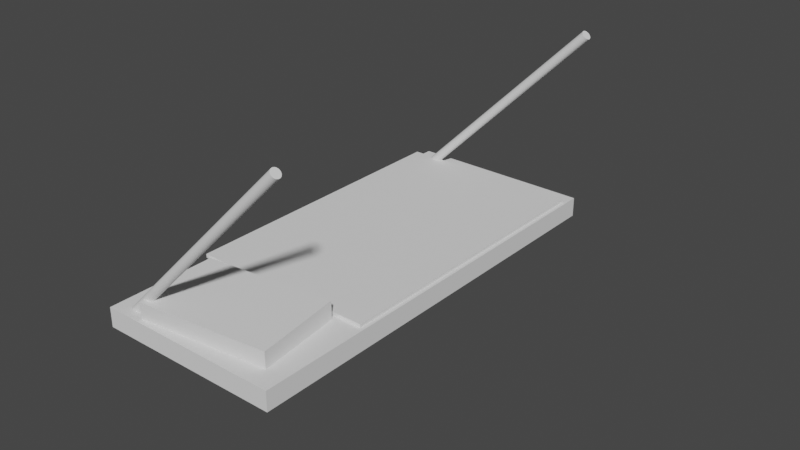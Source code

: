 # Source: bed.blend  (saved by Blender 3.4.6; exported with 4.5.12 LTS)
import bpy
from mathutils import Matrix  # noqa: F401  (used for matrix-valued properties, if any)

bpy.ops.wm.read_factory_settings(use_empty=True)
scene = bpy.context.scene
scene.name = 'Scene'

# ---- collections
col_collection = bpy.data.collections.new('Collection'); scene.collection.children.link(col_collection)

# ---- world
world_world = bpy.data.worlds.new('World'); scene.world = world_world
world_world.use_nodes = True; world_world.node_tree.nodes.clear()
_N = world_world.node_tree.nodes; _L = world_world.node_tree.links
n0 = _N.new('ShaderNodeOutputWorld'); n0.name = 'World Output'; n0.location = (300, 300)
n1 = _N.new('ShaderNodeBackground'); n1.name = 'Background'; n1.location = (10, 300)
n1.inputs[0].default_value = (0.05088, 0.05088, 0.05088, 1.0)
_L.new(n1.outputs[0], n0.inputs[0])
n0.is_active_output = True
world_world.color = (0.05088, 0.05088, 0.05088)
world_world.use_sun_shadow = False
world_world.sun_shadow_jitter_overblur = 0.0

# ---- meshes
me_cylinder_002 = bpy.data.meshes.new('Cylinder.002')
me_cylinder_002.from_pydata([(0.0, 1.0, -1.0), (0.0, 1.0, 1.0), (0.1951, 0.9808, -1.0), (0.1951, 0.9808, 1.0), (0.3827, 0.9239, -1.0), (0.3827, 0.9239, 1.0), (0.5556, 0.8315, -1.0), (0.5556, 0.8315, 1.0), (0.7071, 0.7071, -1.0), (0.7071, 0.7071, 1.0), (0.8315, 0.5556, -1.0), (0.8315, 0.5556, 1.0), (0.9239, 0.3827, -1.0), (0.9239, 0.3827, 1.0), (0.9808, 0.1951, -1.0), (0.9808, 0.1951, 1.0), (1.0, 0.0, -1.0), (1.0, 0.0, 1.0), (0.9808, -0.1951, -1.0), (0.9808, -0.1951, 1.0), (0.9239, -0.3827, -1.0), (0.9239, -0.3827, 1.0), (0.8315, -0.5556, -1.0), (0.8315, -0.5556, 1.0), (0.7071, -0.7071, -1.0), (0.7071, -0.7071, 1.0), (0.5556, -0.8315, -1.0), (0.5556, -0.8315, 1.0), (0.3827, -0.9239, -1.0), (0.3827, -0.9239, 1.0), (0.1951, -0.9808, -1.0), (0.1951, -0.9808, 1.0), (0.0, -1.0, -1.0), (0.0, -1.0, 1.0), (-0.1951, -0.9808, -1.0), (-0.1951, -0.9808, 1.0), (-0.3827, -0.9239, -1.0), (-0.3827, -0.9239, 1.0), (-0.5556, -0.8315, -1.0), (-0.5556, -0.8315, 1.0), (-0.7071, -0.7071, -1.0), (-0.7071, -0.7071, 1.0), (-0.8315, -0.5556, -1.0), (-0.8315, -0.5556, 1.0), (-0.9239, -0.3827, -1.0), (-0.9239, -0.3827, 1.0), (-0.9808, -0.1951, -1.0), (-0.9808, -0.1951, 1.0), (-1.0, 0.0, -1.0), (-1.0, 0.0, 1.0), (-0.9808, 0.1951, -1.0), (-0.9808, 0.1951, 1.0), (-0.9239, 0.3827, -1.0), (-0.9239, 0.3827, 1.0), (-0.8315, 0.5556, -1.0), (-0.8315, 0.5556, 1.0), (-0.7071, 0.7071, -1.0), (-0.7071, 0.7071, 1.0), (-0.5556, 0.8315, -1.0), (-0.5556, 0.8315, 1.0), (-0.3827, 0.9239, -1.0), (-0.3827, 0.9239, 1.0), (-0.1951, 0.9808, -1.0), (-0.1951, 0.9808, 1.0), (-3.044, -3.059, -0.9356), (25.24, -3.059, 0.03973), (-0.07828, -3.059, -1.038), (-3.044, 88.98, -0.9356), (28.21, -3.059, -0.06253), (-0.07828, 88.98, -1.038), (28.21, 88.98, -0.06253), (25.24, 88.98, 0.03973), (2.811, -2.033, -0.7641), (19.71, 1.088, 0.0206), (-0.1469, -2.106, -0.6617), (22.67, 1.16, -0.08184), (20.85, 19.47, -0.1288), (0.9935, 16.28, -0.8111), (17.89, 19.4, -0.02637), (-1.964, 16.21, -0.7086), (2.485, 1.255, -0.7725), (22.34, 4.449, -0.09027), (19.39, 4.376, 0.01216), (-0.4733, 1.183, -0.6701), (21.11, 16.91, -0.1222), (-1.71, 13.64, -0.7021), (1.248, 13.72, -0.8045), (18.15, 16.84, -0.0198), (20.18, 0.7593, -0.1676), (17.22, 0.6866, -0.06512), (18.36, 19.07, -0.2145), (15.4, 19.0, -0.1121), (16.89, 3.975, -0.07355), (19.85, 4.048, -0.176), (15.65, 16.44, -0.1055), (18.61, 16.51, -0.208), (2.42, -1.693, -0.5735), (3.561, 16.69, -0.7229), (5.378, -1.62, -0.6759), (0.6029, 16.62, -0.6204), (2.094, 1.596, -0.5819), (5.052, 1.668, -0.6843), (0.8572, 14.06, -0.6139), (3.815, 14.13, -0.7163), (-3.556, 20.52, -0.9575), (-4.13, 20.52, -0.9377), (-3.556, 85.65, -0.9575), (24.15, 85.65, 0.03765), (24.15, 20.52, 0.03765), (-4.13, 85.65, -0.9377), (24.73, 85.65, 0.01785), (24.73, 20.52, 0.01785), (-1.311e-06, 86.59, -1.0), (-1.311e-06, 86.59, 1.0), (0.1951, 86.57, -1.0), (0.1951, 86.57, 1.0), (0.3827, 86.51, -1.0), (0.3827, 86.51, 1.0), (0.5556, 86.42, -1.0), (0.5556, 86.42, 1.0), (0.7071, 86.3, -1.0), (0.7071, 86.3, 1.0), (0.8315, 86.15, -1.0), (0.8315, 86.15, 1.0), (0.9239, 85.97, -1.0), (0.9239, 85.97, 1.0), (0.9808, 85.78, -1.0), (0.9808, 85.78, 1.0), (1.0, 85.59, -1.0), (1.0, 85.59, 1.0), (0.9808, 85.39, -1.0), (0.9808, 85.39, 1.0), (0.9239, 85.21, -1.0), (0.9239, 85.21, 1.0), (0.8315, 85.03, -1.0), (0.8315, 85.03, 1.0), (0.7071, 84.88, -1.0), (0.7071, 84.88, 1.0), (0.5556, 84.76, -1.0), (0.5556, 84.76, 1.0), (0.3827, 84.67, -1.0), (0.3827, 84.67, 1.0), (0.1951, 84.61, -1.0), (0.1951, 84.61, 1.0), (-1.311e-06, 84.59, -1.0), (-1.311e-06, 84.59, 1.0), (-0.1951, 84.61, -1.0), (-0.1951, 84.61, 1.0), (-0.3827, 84.67, -1.0), (-0.3827, 84.67, 1.0), (-0.5556, 84.76, -1.0), (-0.5556, 84.76, 1.0), (-0.7071, 84.88, -1.0), (-0.7071, 84.88, 1.0), (-0.8315, 85.03, -1.0), (-0.8315, 85.03, 1.0), (-0.9239, 85.21, -1.0), (-0.9239, 85.21, 1.0), (-0.9808, 85.39, -1.0), (-0.9808, 85.39, 1.0), (-1.0, 85.59, -1.0), (-1.0, 85.59, 1.0), (-0.9808, 85.78, -1.0), (-0.9808, 85.78, 1.0), (-0.9239, 85.97, -1.0), (-0.9239, 85.97, 1.0), (-0.8315, 86.15, -1.0), (-0.8315, 86.15, 1.0), (-0.7071, 86.3, -1.0), (-0.7071, 86.3, 1.0), (-0.5556, 86.42, -1.0), (-0.5556, 86.42, 1.0), (-0.3827, 86.51, -1.0), (-0.3827, 86.51, 1.0), (-0.1951, 86.57, -1.0), (-0.1951, 86.57, 1.0)], [], [(0, 1, 3, 2), (2, 3, 5, 4), (4, 5, 7, 6), (6, 7, 9, 8), (8, 9, 11, 10), (10, 11, 13, 12), (12, 13, 15, 14), (14, 15, 17, 16), (16, 17, 19, 18), (18, 19, 21, 20), (20, 21, 23, 22), (22, 23, 25, 24), (24, 25, 27, 26), (26, 27, 29, 28), (28, 29, 31, 30), (30, 31, 33, 32), (32, 33, 35, 34), (34, 35, 37, 36), (36, 37, 39, 38), (38, 39, 41, 40), (40, 41, 43, 42), (42, 43, 45, 44), (44, 45, 47, 46), (46, 47, 49, 48), (48, 49, 51, 50), (50, 51, 53, 52), (52, 53, 55, 54), (54, 55, 57, 56), (56, 57, 59, 58), (58, 59, 61, 60), (3, 1, 63, 61, 59, 57, 55, 53, 51, 49, 47, 45, 43, 41, 39, 37, 35, 33, 31, 29, 27, 25, 23, 21, 19, 17, 15, 13, 11, 9, 7, 5), (60, 61, 63, 62), (62, 63, 1, 0), (0, 2, 4, 6, 8, 10, 12, 14, 16, 18, 20, 22, 24, 26, 28, 30, 32, 34, 36, 38, 40, 42, 44, 46, 48, 50, 52, 54, 56, 58, 60, 62), (67, 69, 66, 64), (69, 67, 71, 70), (70, 71, 65, 68), (71, 67, 64, 65), (68, 65, 64, 66), (69, 70, 68, 66), (86, 85, 79, 77), (82, 73, 75, 81), (96, 74, 72, 98), (103, 86, 77, 97), (92, 89, 73, 82), (90, 91, 78, 76), (94, 92, 82, 87), (98, 72, 80, 101), (87, 82, 81, 84), (72, 74, 83, 80), (78, 87, 84, 76), (91, 94, 87, 78), (101, 80, 86, 103), (80, 83, 85, 86), (81, 93, 95, 84), (99, 102, 94, 91), (75, 88, 93, 81), (102, 100, 92, 94), (97, 99, 91, 90), (100, 96, 89, 92), (84, 95, 90, 76), (73, 89, 88, 75), (83, 74, 96, 100), (77, 79, 99, 97), (85, 83, 100, 102), (79, 85, 102, 99), (93, 101, 103, 95), (88, 98, 101, 93), (95, 103, 97, 90), (89, 96, 98, 88), (105, 109, 106, 104), (106, 109, 107, 110), (110, 107, 108, 111), (111, 108, 105, 104), (106, 110, 111, 104), (107, 109, 105, 108), (112, 113, 115, 114), (114, 115, 117, 116), (116, 117, 119, 118), (118, 119, 121, 120), (120, 121, 123, 122), (122, 123, 125, 124), (124, 125, 127, 126), (126, 127, 129, 128), (128, 129, 131, 130), (130, 131, 133, 132), (132, 133, 135, 134), (134, 135, 137, 136), (136, 137, 139, 138), (138, 139, 141, 140), (140, 141, 143, 142), (142, 143, 145, 144), (144, 145, 147, 146), (146, 147, 149, 148), (148, 149, 151, 150), (150, 151, 153, 152), (152, 153, 155, 154), (154, 155, 157, 156), (156, 157, 159, 158), (158, 159, 161, 160), (160, 161, 163, 162), (162, 163, 165, 164), (164, 165, 167, 166), (166, 167, 169, 168), (168, 169, 171, 170), (170, 171, 173, 172), (115, 113, 175, 173, 171, 169, 167, 165, 163, 161, 159, 157, 155, 153, 151, 149, 147, 145, 143, 141, 139, 137, 135, 133, 131, 129, 127, 125, 123, 121, 119, 117), (172, 173, 175, 174), (174, 175, 113, 112), (112, 114, 116, 118, 120, 122, 124, 126, 128, 130, 132, 134, 136, 138, 140, 142, 144, 146, 148, 150, 152, 154, 156, 158, 160, 162, 164, 166, 168, 170, 172, 174)])
_uv = me_cylinder_002.uv_layers.new(name='UVMap')
_uv.uv.foreach_set('vector', [1.0, 0.5, 1.0, 1.0, 0.9688, 1.0, 0.9688, 0.5, 0.9688, 0.5, 0.9688, 1.0, 0.9375, 1.0, 0.9375, 0.5, 0.9375, 0.5, 0.9375, 1.0, 0.9062, 1.0, 0.9062, 0.5, 0.9062, 0.5, 0.9062, 1.0, 0.875, 1.0, 0.875, 0.5, 0.875, 0.5, 0.875, 1.0, 0.8438, 1.0, 0.8438, 0.5, 0.8438, 0.5, 0.8438, 1.0, 0.8125, 1.0, 0.8125, 0.5, 0.8125, 0.5, 0.8125, 1.0, 0.7812, 1.0, 0.7812, 0.5, 0.7812, 0.5, 0.7812, 1.0, 0.75, 1.0, 0.75, 0.5, 0.75, 0.5, 0.75, 1.0, 0.7188, 1.0, 0.7188, 0.5, 0.7188, 0.5, 0.7188, 1.0, 0.6875, 1.0, 0.6875, 0.5, 0.6875, 0.5, 0.6875, 1.0, 0.6562, 1.0, 0.6562, 0.5, 0.6562, 0.5, 0.6562, 1.0, 0.625, 1.0, 0.625, 0.5, 0.625, 0.5, 0.625, 1.0, 0.5938, 1.0, 0.5938, 0.5, 0.5938, 0.5, 0.5938, 1.0, 0.5625, 1.0, 0.5625, 0.5, 0.5625, 0.5, 0.5625, 1.0, 0.5312, 1.0, 0.5312, 0.5, 0.5312, 0.5, 0.5312, 1.0, 0.5, 1.0, 0.5, 0.5, 0.5, 0.5, 0.5, 1.0, 0.4688, 1.0, 0.4688, 0.5, 0.4688, 0.5, 0.4688, 1.0, 0.4375, 1.0, 0.4375, 0.5, 0.4375, 0.5, 0.4375, 1.0, 0.4062, 1.0, 0.4062, 0.5, 0.4062, 0.5, 0.4062, 1.0, 0.375, 1.0, 0.375, 0.5, 0.375, 0.5, 0.375, 1.0, 0.3438, 1.0, 0.3438, 0.5, 0.3438, 0.5, 0.3438, 1.0, 0.3125, 1.0, 0.3125, 0.5, 0.3125, 0.5, 0.3125, 1.0, 0.2812, 1.0, 0.2812, 0.5, 0.2812, 0.5, 0.2812, 1.0, 0.25, 1.0, 0.25, 0.5, 0.25, 0.5, 0.25, 1.0, 0.2188, 1.0, 0.2188, 0.5, 0.2188, 0.5, 0.2188, 1.0, 0.1875, 1.0, 0.1875, 0.5, 0.1875, 0.5, 0.1875, 1.0, 0.1562, 1.0, 0.1562, 0.5, 0.1562, 0.5, 0.1562, 1.0, 0.125, 1.0, 0.125, 0.5, 0.125, 0.5, 0.125, 1.0, 0.09375, 1.0, 0.09375, 0.5, 0.09375, 0.5, 0.09375, 1.0, 0.0625, 1.0, 0.0625, 0.5, 0.2968, 0.4854, 0.25, 0.49, 0.2032, 0.4854, 0.1582, 0.4717, 0.1167, 0.4496, 0.08029, 0.4197, 0.05045, 0.3833, 0.02827, 0.3418, 0.01461, 0.2968, 0.01, 0.25, 0.01461, 0.2032, 0.02827, 0.1582, 0.05045, 0.1167, 0.08029, 0.08029, 0.1167, 0.05045, 0.1582, 0.02827, 0.2032, 0.01461, 0.25, 0.01, 0.2968, 0.01461, 0.3418, 0.02827, 0.3833, 0.05045, 0.4197, 0.08029, 0.4496, 0.1167, 0.4717, 0.1582, 0.4854, 0.2032, 0.49, 0.25, 0.4854, 0.2968, 0.4717, 0.3418, 0.4496, 0.3833, 0.4197, 0.4197, 0.3833, 0.4496, 0.3418, 0.4717, 0.0625, 0.5, 0.0625, 1.0, 0.03125, 1.0, 0.03125, 0.5, 0.03125, 0.5, 0.03125, 1.0, 0.0, 1.0, 0.0, 0.5, 0.75, 0.49, 0.7968, 0.4854, 0.8418, 0.4717, 0.8833, 0.4496, 0.9197, 0.4197, 0.9496, 0.3833, 0.9717, 0.3418, 0.9854, 0.2968, 0.99, 0.25, 0.9854, 0.2032, 0.9717, 0.1582, 0.9496, 0.1167, 0.9197, 0.08029, 0.8833, 0.05045, 0.8418, 0.02827, 0.7968, 0.01461, 0.75, 0.01, 0.7032, 0.01461, 0.6582, 0.02827, 0.6167, 0.05045, 0.5803, 0.08029, 0.5504, 0.1167, 0.5283, 0.1582, 0.5146, 0.2032, 0.51, 0.25, 0.5146, 0.2968, 0.5283, 0.3418, 0.5504, 0.3833, 0.5803, 0.4197, 0.6167, 0.4496, 0.6582, 0.4717, 0.7032, 0.4854, 0.625, 0.25, 0.375, 0.25, 0.375, 0.0, 0.625, 0.0, 0.375, 0.25, 0.625, 0.25, 0.625, 0.5, 0.375, 0.5, 0.375, 0.5, 0.625, 0.5, 0.625, 0.75, 0.375, 0.75, 0.625, 0.5, 0.875, 0.5, 0.875, 0.75, 0.625, 0.75, 0.375, 0.75, 0.625, 0.75, 0.625, 1.0, 0.375, 1.0, 0.125, 0.5, 0.375, 0.5, 0.375, 0.75, 0.125, 0.75, 0.375, 0.215, 0.625, 0.215, 0.625, 0.25, 0.375, 0.25, 0.625, 0.7051, 0.625, 0.75, 0.375, 0.75, 0.375, 0.7051, 0.625, 0.9677, 0.625, 1.0, 0.375, 1.0, 0.375, 0.9677, 0.1573, 0.535, 0.125, 0.535, 0.125, 0.5, 0.1573, 0.5, 0.6564, 0.7051, 0.6564, 0.75, 0.625, 0.75, 0.625, 0.7051, 0.375, 0.4686, 0.625, 0.4686, 0.625, 0.5, 0.375, 0.5, 0.6564, 0.535, 0.6564, 0.7051, 0.625, 0.7051, 0.625, 0.535, 0.1573, 0.75, 0.125, 0.75, 0.125, 0.7051, 0.1573, 0.7051, 0.625, 0.535, 0.625, 0.7051, 0.375, 0.7051, 0.375, 0.535, 0.375, 0.0, 0.625, 0.0, 0.625, 0.0449, 0.375, 0.0449, 0.625, 0.5, 0.625, 0.535, 0.375, 0.535, 0.375, 0.5, 0.6564, 0.5, 0.6564, 0.535, 0.625, 0.535, 0.625, 0.5, 0.1573, 0.7051, 0.125, 0.7051, 0.125, 0.535, 0.1573, 0.535, 0.375, 0.0449, 0.625, 0.0449, 0.625, 0.215, 0.375, 0.215, 0.375, 0.7051, 0.3436, 0.7051, 0.3436, 0.535, 0.375, 0.535, 0.8427, 0.5, 0.8427, 0.535, 0.6564, 0.535, 0.6564, 0.5, 0.375, 0.75, 0.3436, 0.75, 0.3436, 0.7051, 0.375, 0.7051, 0.8427, 0.535, 0.8427, 0.7051, 0.6564, 0.7051, 0.6564, 0.535, 0.375, 0.2823, 0.625, 0.2823, 0.625, 0.4686, 0.375, 0.4686, 0.8427, 0.7051, 0.8427, 0.75, 0.6564, 0.75, 0.6564, 0.7051, 0.375, 0.535, 0.3436, 0.535, 0.3436, 0.5, 0.375, 0.5, 0.625, 0.75, 0.625, 0.7814, 0.375, 0.7814, 0.375, 0.75, 0.875, 0.7051, 0.875, 0.75, 0.8427, 0.75, 0.8427, 0.7051, 0.375, 0.25, 0.625, 0.25, 0.625, 0.2823, 0.375, 0.2823, 0.875, 0.535, 0.875, 0.7051, 0.8427, 0.7051, 0.8427, 0.535, 0.875, 0.5, 0.875, 0.535, 0.8427, 0.535, 0.8427, 0.5, 0.3436, 0.7051, 0.1573, 0.7051, 0.1573, 0.535, 0.3436, 0.535, 0.3436, 0.75, 0.1573, 0.75, 0.1573, 0.7051, 0.3436, 0.7051, 0.3436, 0.535, 0.1573, 0.535, 0.1573, 0.5, 0.3436, 0.5, 0.625, 0.7814, 0.625, 0.9677, 0.375, 0.9677, 0.375, 0.7814, 0.625, 0.0, 0.625, 0.25, 0.375, 0.25, 0.375, 0.0, 0.375, 0.25, 0.625, 0.25, 0.625, 0.5, 0.375, 0.5, 0.375, 0.5, 0.625, 0.5, 0.625, 0.75, 0.375, 0.75, 0.375, 0.75, 0.625, 0.75, 0.625, 1.0, 0.375, 1.0, 0.125, 0.5, 0.375, 0.5, 0.375, 0.75, 0.125, 0.75, 0.625, 0.5, 0.875, 0.5, 0.875, 0.75, 0.625, 0.75, 1.0, 0.5, 1.0, 1.0, 0.9688, 1.0, 0.9688, 0.5, 0.9688, 0.5, 0.9688, 1.0, 0.9375, 1.0, 0.9375, 0.5, 0.9375, 0.5, 0.9375, 1.0, 0.9062, 1.0, 0.9062, 0.5, 0.9062, 0.5, 0.9062, 1.0, 0.875, 1.0, 0.875, 0.5, 0.875, 0.5, 0.875, 1.0, 0.8438, 1.0, 0.8438, 0.5, 0.8438, 0.5, 0.8438, 1.0, 0.8125, 1.0, 0.8125, 0.5, 0.8125, 0.5, 0.8125, 1.0, 0.7812, 1.0, 0.7812, 0.5, 0.7812, 0.5, 0.7812, 1.0, 0.75, 1.0, 0.75, 0.5, 0.75, 0.5, 0.75, 1.0, 0.7188, 1.0, 0.7188, 0.5, 0.7188, 0.5, 0.7188, 1.0, 0.6875, 1.0, 0.6875, 0.5, 0.6875, 0.5, 0.6875, 1.0, 0.6562, 1.0, 0.6562, 0.5, 0.6562, 0.5, 0.6562, 1.0, 0.625, 1.0, 0.625, 0.5, 0.625, 0.5, 0.625, 1.0, 0.5938, 1.0, 0.5938, 0.5, 0.5938, 0.5, 0.5938, 1.0, 0.5625, 1.0, 0.5625, 0.5, 0.5625, 0.5, 0.5625, 1.0, 0.5312, 1.0, 0.5312, 0.5, 0.5312, 0.5, 0.5312, 1.0, 0.5, 1.0, 0.5, 0.5, 0.5, 0.5, 0.5, 1.0, 0.4688, 1.0, 0.4688, 0.5, 0.4688, 0.5, 0.4688, 1.0, 0.4375, 1.0, 0.4375, 0.5, 0.4375, 0.5, 0.4375, 1.0, 0.4062, 1.0, 0.4062, 0.5, 0.4062, 0.5, 0.4062, 1.0, 0.375, 1.0, 0.375, 0.5, 0.375, 0.5, 0.375, 1.0, 0.3438, 1.0, 0.3438, 0.5, 0.3438, 0.5, 0.3438, 1.0, 0.3125, 1.0, 0.3125, 0.5, 0.3125, 0.5, 0.3125, 1.0, 0.2812, 1.0, 0.2812, 0.5, 0.2812, 0.5, 0.2812, 1.0, 0.25, 1.0, 0.25, 0.5, 0.25, 0.5, 0.25, 1.0, 0.2188, 1.0, 0.2188, 0.5, 0.2188, 0.5, 0.2188, 1.0, 0.1875, 1.0, 0.1875, 0.5, 0.1875, 0.5, 0.1875, 1.0, 0.1562, 1.0, 0.1562, 0.5, 0.1562, 0.5, 0.1562, 1.0, 0.125, 1.0, 0.125, 0.5, 0.125, 0.5, 0.125, 1.0, 0.09375, 1.0, 0.09375, 0.5, 0.09375, 0.5, 0.09375, 1.0, 0.0625, 1.0, 0.0625, 0.5, 0.2968, 0.4854, 0.25, 0.49, 0.2032, 0.4854, 0.1582, 0.4717, 0.1167, 0.4496, 0.08029, 0.4197, 0.05045, 0.3833, 0.02827, 0.3418, 0.01461, 0.2968, 0.01, 0.25, 0.01461, 0.2032, 0.02827, 0.1582, 0.05045, 0.1167, 0.08029, 0.08029, 0.1167, 0.05045, 0.1582, 0.02827, 0.2032, 0.01461, 0.25, 0.01, 0.2968, 0.01461, 0.3418, 0.02827, 0.3833, 0.05045, 0.4197, 0.08029, 0.4496, 0.1167, 0.4717, 0.1582, 0.4854, 0.2032, 0.49, 0.25, 0.4854, 0.2968, 0.4717, 0.3418, 0.4496, 0.3833, 0.4197, 0.4197, 0.3833, 0.4496, 0.3418, 0.4717, 0.0625, 0.5, 0.0625, 1.0, 0.03125, 1.0, 0.03125, 0.5, 0.03125, 0.5, 0.03125, 1.0, 0.0, 1.0, 0.0, 0.5, 0.75, 0.49, 0.7968, 0.4854, 0.8418, 0.4717, 0.8833, 0.4496, 0.9197, 0.4197, 0.9496, 0.3833, 0.9717, 0.3418, 0.9854, 0.2968, 0.99, 0.25, 0.9854, 0.2032, 0.9717, 0.1582, 0.9496, 0.1167, 0.9197, 0.08029, 0.8833, 0.05045, 0.8418, 0.02827, 0.7968, 0.01461, 0.75, 0.01, 0.7032, 0.01461, 0.6582, 0.02827, 0.6167, 0.05045, 0.5803, 0.08029, 0.5504, 0.1167, 0.5283, 0.1582, 0.5146, 0.2032, 0.51, 0.25, 0.5146, 0.2968, 0.5283, 0.3418, 0.5504, 0.3833, 0.5803, 0.4197, 0.6167, 0.4496, 0.6582, 0.4717, 0.7032, 0.4854])
me_cylinder_002.update()

# ---- objects
ob_cylinder_002 = bpy.data.objects.new('Cylinder.002', me_cylinder_002)

# ---- transforms, parenting, visibility, modifiers, constraints
ob_cylinder_002.location = (0.02645, -3.472, 1.767)
ob_cylinder_002.rotation_euler = (0.0, 0.7854, 0.0)
ob_cylinder_002.scale = (0.05, 0.05, 1.45)

# ---- collection membership
col_collection.objects.link(ob_cylinder_002)

# ---- scene / render settings (as saved in the file)
scene.frame_start = 1; scene.frame_end = 250; scene.frame_set(1)
scene.render.engine = 'BLENDER_EEVEE_NEXT'
scene.cycles.sampling_pattern = 'TABULATED_SOBOL'
scene.cycles.use_light_tree = False
scene.view_settings.view_transform = 'Filmic'
bpy.context.view_layer.update()

# ---- added for rendering (the .blend has no active camera and no usable light): camera, sun
cam_auto = bpy.data.cameras.new('AutoCamera')
cam_auto.lens = 50.0
cam_auto.sensor_width = 36.0
cam_auto.clip_end = 1000.0
ob_auto_camera = bpy.data.objects.new('AutoCamera', cam_auto)
scene.collection.objects.link(ob_auto_camera)
ob_auto_camera.location = (6.43449, -8.52563, 6.12348)
ob_auto_camera.rotation_euler = (1.09748, -7.21219e-08, 0.694738)
scene.camera = ob_auto_camera
light_auto_sun = bpy.data.lights.new('AutoSun', 'SUN')
light_auto_sun.energy = 3.0
light_auto_sun.angle = 0.0523599
ob_auto_sun = bpy.data.objects.new('AutoSun', light_auto_sun)
scene.collection.objects.link(ob_auto_sun)
ob_auto_sun.rotation_euler = (0.872665, 0.174533, 0.523599)
bpy.context.view_layer.update()
